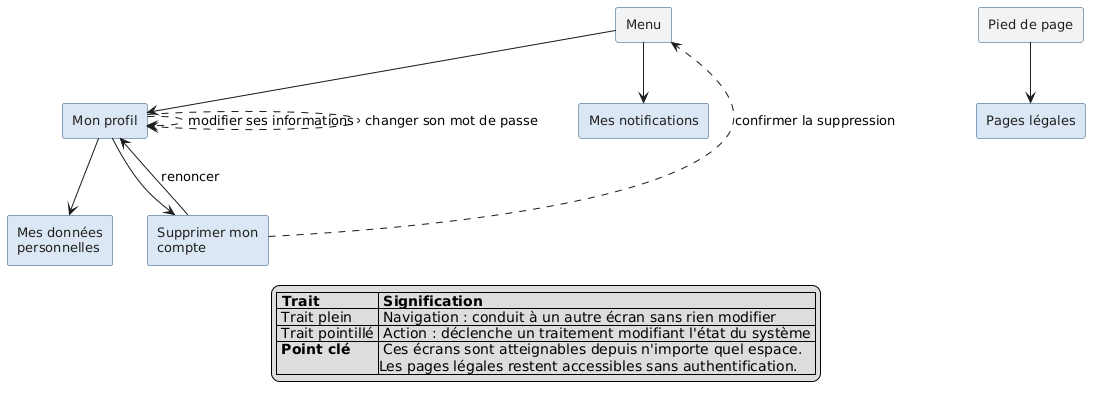

The diagram above was rendered by PlantUML. Its source (embedded in the PNG):
@startuml enchainement-commun
skinparam shadowing false
skinparam defaultFontName Helvetica
skinparam defaultFontSize 13
skinparam rectangle {
  BorderColor #1F4E79
  BackgroundColor #DCE7F5
  FontColor #1E1E1E
}

rectangle "Menu" as MENU #F1F3F5
rectangle "Pied de page" as PIED #F1F3F5

rectangle "Mon profil" as PROFIL
rectangle "Mes notifications" as NOTIF
rectangle "Mes données\npersonnelles" as DONNEES
rectangle "Supprimer mon\ncompte" as SUPPR
rectangle "Pages légales" as LEGAL

MENU --> PROFIL
MENU --> NOTIF
PROFIL --> DONNEES
PROFIL --> SUPPR
PIED --> LEGAL

PROFIL ..> PROFIL : modifier ses informations
PROFIL ..> PROFIL : changer son mot de passe
SUPPR --> PROFIL : renoncer
SUPPR ..> MENU : confirmer la suppression

legend bottom
|= Trait |= Signification |
| Trait plein | Navigation : conduit à un autre écran sans rien modifier |
| Trait pointillé | Action : déclenche un traitement modifiant l'état du système |
| <b>Point clé</b> | Ces écrans sont atteignables depuis n'importe quel espace.\nLes pages légales restent accessibles sans authentification. |
endlegend
@enduml